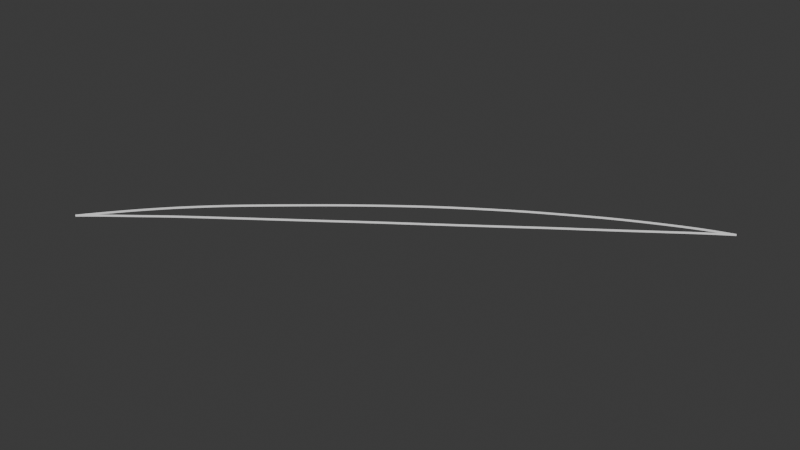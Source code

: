 # Source: Diagrama_cobre_niquel.blend  (saved by Blender 4.1.24; exported with 4.5.12 LTS)
import bpy
from mathutils import Matrix  # noqa: F401  (used for matrix-valued properties, if any)

bpy.ops.wm.read_factory_settings(use_empty=True)
scene = bpy.context.scene
scene.name = 'Scene'

# ---- world
world_world = bpy.data.worlds.new('World'); scene.world = world_world
world_world.use_nodes = True; world_world.node_tree.nodes.clear()
_N = world_world.node_tree.nodes; _L = world_world.node_tree.links
n0 = _N.new('ShaderNodeOutputWorld'); n0.name = 'World Output'; n0.location = (300, 300)
n1 = _N.new('ShaderNodeBackground'); n1.name = 'Background'; n1.location = (10, 300)
n1.inputs[0].default_value = (0.05088, 0.05088, 0.05088, 1.0)
_L.new(n1.outputs[0], n0.inputs[0])
n0.is_active_output = True
world_world.color = (0.05088, 0.05088, 0.05088)
world_world.use_sun_shadow = False
world_world.sun_shadow_jitter_overblur = 0.0

# ---- meshes
me_plane = bpy.data.meshes.new('Plane')
me_plane.from_pydata([(-1.0, -1.0, 0.0), (1.0, -1.0, 0.0), (-1.0, 1.0, 0.0), (1.0, 1.0, 0.0)], [], [(0, 1, 3, 2)])
_uv = me_plane.uv_layers.new(name='UVMap')
_uv.uv.foreach_set('vector', [0.0, 0.0, 1.0, 0.0, 1.0, 1.0, 0.0, 1.0])
me_plane.update()
me_plane_002 = bpy.data.meshes.new('Plane.002')
me_plane_002.from_pydata([(-14.2, -1.668, -1.907e-05), (-12.2, -1.668, -1.907e-05), (-14.2, 0.332, -1.907e-05), (-12.2, 0.332, -1.907e-05), (-14.2, -1.668, 0.03185), (-12.2, -1.668, 0.03185), (-14.2, 0.332, 0.03185), (-12.2, 0.332, 0.03185)], [], [(0, 2, 3, 1), (4, 5, 7, 6), (3, 2, 6, 7), (0, 1, 5, 4), (1, 3, 7, 5), (2, 0, 4, 6)])
_uv = me_plane_002.uv_layers.new(name='UVMap')
_uv.uv.foreach_set('vector', [0.0, 0.0, 0.0, 1.0, 1.0, 1.0, 1.0, 0.0, 0.0, 0.0, 1.0, 0.0, 1.0, 1.0, 0.0, 1.0, 1.0, 1.0, 0.0, 1.0, 0.0, 1.0, 1.0, 1.0, 0.0, 0.0, 1.0, 0.0, 1.0, 0.0, 0.0, 0.0, 1.0, 0.0, 1.0, 1.0, 1.0, 1.0, 1.0, 0.0, 0.0, 1.0, 0.0, 0.0, 0.0, 0.0, 0.0, 1.0])
me_plane_002.update()
me_plane_004 = bpy.data.meshes.new('Plane.004')
me_plane_004.from_pydata([(-14.2, -1.668, -1.907e-05), (-12.2, -1.668, -1.907e-05), (-14.2, 0.332, -1.907e-05), (-12.2, 0.332, -1.907e-05), (-14.2, -1.668, 0.03185), (-12.2, -1.668, 0.03185), (-14.2, 0.332, 0.03185), (-12.2, 0.332, 0.03185)], [], [(0, 2, 3, 1), (4, 5, 7, 6), (3, 2, 6, 7), (0, 1, 5, 4), (1, 3, 7, 5), (2, 0, 4, 6)])
_uv = me_plane_004.uv_layers.new(name='UVMap')
_uv.uv.foreach_set('vector', [0.0, 0.0, 0.0, 1.0, 1.0, 1.0, 1.0, 0.0, 0.0, 0.0, 1.0, 0.0, 1.0, 1.0, 0.0, 1.0, 1.0, 1.0, 0.0, 1.0, 0.0, 1.0, 1.0, 1.0, 0.0, 0.0, 1.0, 0.0, 1.0, 0.0, 0.0, 0.0, 1.0, 0.0, 1.0, 1.0, 1.0, 1.0, 1.0, 0.0, 0.0, 1.0, 0.0, 0.0, 0.0, 0.0, 0.0, 1.0])
me_plane_004.update()

# ---- curves / text
cu_nurbspath_001 = bpy.data.curves.new('NurbsPath.001', 'CURVE')
cu_nurbspath_001.dimensions = '3D'
_sp = cu_nurbspath_001.splines.new('NURBS'); _sp.points.add(25)
_sp.points.foreach_set('co', [0.008328, 17.54, -1.907e-05, 1.0, 3.086, 21.5, -1.907e-05, 1.0, 6.164, 25.36, -1.907e-05, 1.0, 9.199, 28.86, -1.907e-05, 1.0, 12.23, 32.19, -1.907e-05, 1.0, 15.27, 35.2, -1.907e-05, 1.0, 18.31, 38.19, -1.907e-05, 1.0, 21.34, 40.87, -1.907e-05, 1.0, 24.38, 43.54, -1.907e-05, 1.0, 29.36, 47.78, -1.907e-05, 1.0, 34.34, 51.99, -1.907e-05, 1.0, 39.32, 55.97, -1.907e-05, 1.0, 44.31, 59.86, -1.907e-05, 1.0, 50.47, 64.45, -1.907e-05, 1.0, 56.64, 68.56, -1.907e-05, 1.0, 62.8, 72.5, -1.907e-05, 1.0, 65.88, 74.36, -1.907e-05, 1.0, 68.97, 76.1, -1.907e-05, 1.0, 72.8, 78.27, -1.907e-05, 1.0, 76.63, 80.44, -1.907e-05, 1.0, 80.47, 82.4, -1.907e-05, 1.0, 84.3, 84.26, -1.907e-05, 1.0, 88.14, 85.99, -1.907e-05, 1.0, 91.97, 87.7, -1.907e-05, 1.0, 95.89, 89.21, -1.907e-05, 1.0, 99.81, 90.42, -1.907e-05, 1.0])
_sp.order_u = 5
_sp.order_v = 0
_sp.use_endpoint_u = True
cu_nurbspath_001.use_path = True
cu_nurbspath_001.fill_mode = 'FULL'
cu_nurbspath_002 = bpy.data.curves.new('NurbsPath.002', 'CURVE')
cu_nurbspath_002.dimensions = '3D'
_sp = cu_nurbspath_002.splines.new('NURBS'); _sp.points.add(25)
_sp.points.foreach_set('co', [0.008328, 17.54, -1.907e-05, 1.0, 3.086, 20.21, -1.907e-05, 1.0, 6.164, 22.57, -1.907e-05, 1.0, 9.199, 24.9, -1.907e-05, 1.0, 12.23, 27.37, -1.907e-05, 1.0, 15.27, 29.67, -1.907e-05, 1.0, 18.25, 31.9, -1.907e-05, 1.0, 21.34, 34.11, -1.907e-05, 1.0, 24.38, 36.37, -1.907e-05, 1.0, 29.36, 39.96, -1.907e-05, 1.0, 34.34, 43.58, -1.907e-05, 1.0, 39.32, 47.21, -1.907e-05, 1.0, 44.31, 50.89, -1.907e-05, 1.0, 50.47, 55.28, -1.907e-05, 1.0, 56.64, 59.66, -1.907e-05, 1.0, 62.8, 64.13, -1.907e-05, 1.0, 65.88, 66.36, -1.907e-05, 1.0, 68.97, 68.6, -1.907e-05, 1.0, 72.8, 71.39, -1.907e-05, 1.0, 76.63, 74.07, -1.907e-05, 1.0, 80.47, 76.76, -1.907e-05, 1.0, 84.3, 79.53, -1.907e-05, 1.0, 88.14, 82.27, -1.907e-05, 1.0, 91.97, 85.04, -1.907e-05, 1.0, 95.89, 87.86, -1.907e-05, 1.0, 99.81, 90.42, -1.907e-05, 1.0])
_sp.order_u = 5
_sp.order_v = 0
_sp.use_endpoint_u = True
cu_nurbspath_002.use_path = True
cu_nurbspath_002.fill_mode = 'FULL'

# ---- objects
ob_plane = bpy.data.objects.new('Plane', me_plane)
ob_empty = bpy.data.objects.new('Empty', None)
ob_liquidus_line_path = bpy.data.objects.new('Liquidus line path', cu_nurbspath_001)
ob_liquidus_line = bpy.data.objects.new('Liquidus line', me_plane_002)
ob_solidus_line_path = bpy.data.objects.new('Solidus line path', cu_nurbspath_002)
ob_solidus_line = bpy.data.objects.new('Solidus line', me_plane_004)

# ---- transforms, parenting, visibility, modifiers, constraints
ob_plane.location = (50.0, 50.0, 0.0)
ob_plane.scale = (50.0, 50.0, 1.0)
ob_plane.hide_render = True
ob_empty.location = (50.0, 50.15, 0.0)
ob_empty.scale = (27.99, 27.99, 1.0)
ob_empty.empty_display_type = 'IMAGE'
ob_empty.empty_display_size = 5.0
ob_liquidus_line_path.location = (0.0, 0.0, 0.1)
ob_liquidus_line.location = (14.08, 0.0, 0.1)
ob_liquidus_line.rotation_euler = (1.431, 0.0, 0.0)
ob_liquidus_line.scale = (0.995, 0.2, 0.1)
_m = ob_liquidus_line.modifiers.new('Array', 'ARRAY')
_m.count = 63
_m = ob_liquidus_line.modifiers.new('Curve', 'CURVE')
_m.object = ob_liquidus_line_path
ob_solidus_line_path.location = (0.0, 0.0, 0.1)
ob_solidus_line.location = (14.1, 0.0, 0.1)
ob_solidus_line.rotation_euler = (1.431, 0.0, 0.0)
ob_solidus_line.scale = (0.999, 0.2, 0.1)
_m = ob_solidus_line.modifiers.new('Array', 'ARRAY')
_m.count = 62
_m = ob_solidus_line.modifiers.new('Curve', 'CURVE')
_m.object = ob_solidus_line_path

# ---- collection membership
scene.collection.objects.link(ob_plane)
scene.collection.objects.link(ob_empty)
scene.collection.objects.link(ob_liquidus_line_path)
scene.collection.objects.link(ob_liquidus_line)
scene.collection.objects.link(ob_solidus_line_path)
scene.collection.objects.link(ob_solidus_line)

# ---- scene / render settings (as saved in the file)
scene.frame_start = 1; scene.frame_end = 250; scene.frame_set(2)
scene.render.engine = 'BLENDER_EEVEE_NEXT'
scene.cycles.sampling_pattern = 'TABULATED_SOBOL'
scene.eevee.ray_tracing_options.trace_max_roughness = 0.0
bpy.context.view_layer.update()

# ---- added for rendering (the .blend has no active camera and no usable light): camera, sun
cam_auto = bpy.data.cameras.new('AutoCamera')
cam_auto.lens = 50.0
cam_auto.sensor_width = 36.0
cam_auto.clip_end = 2078.89
ob_auto_camera = bpy.data.objects.new('AutoCamera', cam_auto)
scene.collection.objects.link(ob_auto_camera)
ob_auto_camera.location = (168.364, -88.1703, 94.7328)
ob_auto_camera.rotation_euler = (1.09748, -7.21219e-08, 0.694738)
scene.camera = ob_auto_camera
light_auto_sun = bpy.data.lights.new('AutoSun', 'SUN')
light_auto_sun.energy = 3.0
light_auto_sun.angle = 0.0523599
ob_auto_sun = bpy.data.objects.new('AutoSun', light_auto_sun)
scene.collection.objects.link(ob_auto_sun)
ob_auto_sun.rotation_euler = (0.872665, 0.174533, 0.523599)
bpy.context.view_layer.update()
